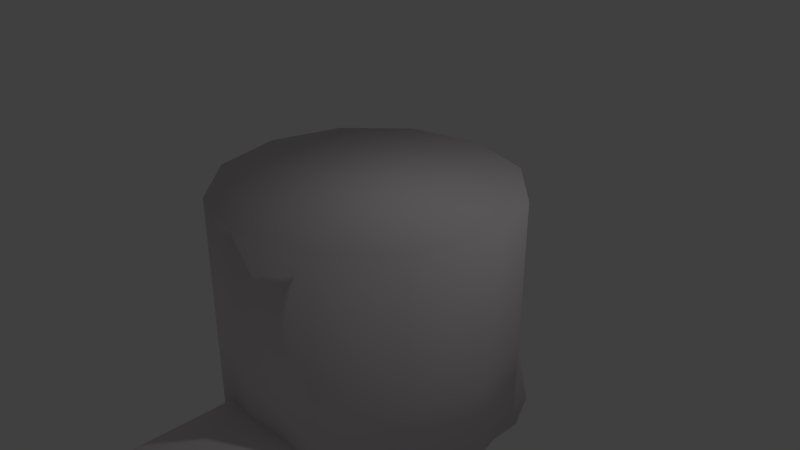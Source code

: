 # Source: door_handle_silver.blend  (saved by Blender 2.79.0; exported with 4.5.12 LTS)
import bpy
from mathutils import Matrix  # noqa: F401  (used for matrix-valued properties, if any)

bpy.ops.wm.read_factory_settings(use_empty=True)
scene = bpy.context.scene
scene.name = 'Scene'

# ---- collections
col_collection_1 = bpy.data.collections.new('Collection 1'); scene.collection.children.link(col_collection_1)

# ---- materials (node trees are filled in below, after node groups)
mat_metal = bpy.data.materials.new('Metal')
mat_metal.alpha_threshold = 0.0
mat_metal.use_transparent_shadow = False
mat_metal.diffuse_color = (0.8, 0.7471, 0.7703, 1.0)
mat_metal.roughness = 0.5

# ---- material node trees

# ---- world
world_world = bpy.data.worlds.new('World'); scene.world = world_world
world_world.color = (0.05088, 0.05088, 0.05088)
world_world.use_sun_shadow = False
world_world.sun_shadow_jitter_overblur = 0.0
world_world.cycles.sampling_method = 'MANUAL'

# ---- cameras
cam_camera = bpy.data.cameras.new('Camera')
cam_camera.clip_end = 100.0
cam_camera.lens = 35.0
cam_camera.sensor_width = 32.0
cam_camera.sensor_height = 18.0
cam_camera.ortho_scale = 7.314
cam_camera.dof.focus_distance = 0.0
cam_camera.dof.aperture_fstop = 128.0

# ---- lights
light_lamp = bpy.data.lights.new('Lamp', 'POINT')
light_lamp.transmission_factor = 0.0
light_lamp.cutoff_distance = 30.0
light_lamp.energy = 100.0
light_lamp.shadow_buffer_clip_start = 1.001
light_lamp.shadow_soft_size = 0.1
light_lamp.shadow_maximum_resolution = 0.006
light_lamp.use_absolute_resolution = True

# ---- meshes
me_cylinder_002 = bpy.data.meshes.new('Cylinder.002')
me_cylinder_002.from_pydata([(0.0, 2.0, -1.0), (0.0, 2.0, 1.0), (1.0, 1.732, -1.0), (1.0, 1.732, 1.0), (1.732, 1.0, -1.0), (1.732, 1.0, 1.0), (2.0, -8.742e-08, -1.0), (2.0, -8.742e-08, 1.0), (1.732, -1.0, -1.0), (1.732, -1.0, 1.0), (1.0, -1.732, -1.0), (1.0, -1.732, 1.0), (3.02e-07, -2.0, -1.0), (3.02e-07, -2.0, 1.0), (-1.0, -1.732, -1.0), (-1.0, -1.732, 1.0), (-1.732, -1.0, -1.0), (-1.732, -1.0, 1.0), (-2.0, -9.298e-07, -1.0), (-2.0, -9.298e-07, 1.0), (-1.732, 1.0, -1.0), (-1.732, 1.0, 1.0), (-1.0, 1.732, -1.0), (-1.0, 1.732, 1.0), (2.202e-08, 2.0, 2.108), (1.0, 1.732, 2.108), (1.732, 1.0, 2.108), (2.0, -8.742e-08, 2.108), (1.732, -1.0, 2.108), (1.0, -1.732, 2.108), (3.24e-07, -2.0, 2.108), (-1.0, -1.732, 2.108), (-1.732, -1.0, 2.108), (-2.0, -9.298e-07, 2.108), (-1.732, 1.0, 2.108), (-1.0, 1.732, 2.108), (-2.307e-08, 1.991, 3.863), (-2.307e-08, -5.39, 3.863), (0.5893, 1.991, 3.705), (0.5893, -5.39, 3.705), (1.021, 1.991, 3.274), (1.021, -5.39, 3.274), (1.179, 1.991, 2.684), (1.179, -5.39, 2.684), (1.021, 1.991, 2.095), (1.021, -5.39, 2.095), (0.5893, 1.991, 1.664), (0.5893, -5.39, 1.664), (1.549e-07, 1.991, 1.506), (1.549e-07, -5.39, 1.506), (-0.5893, 1.991, 1.664), (-0.5893, -5.39, 1.664), (-1.021, 1.991, 2.095), (-1.021, -5.39, 2.095), (-1.179, 1.991, 2.684), (-1.179, -5.39, 2.684), (-1.021, 1.991, 3.274), (-1.021, -5.39, 3.274), (-0.5893, 1.991, 3.705), (-0.5893, -5.39, 3.705), (-1.009e-08, -9.481, 3.863), (0.5893, -9.481, 3.705), (1.021, -9.481, 3.274), (1.179, -9.481, 2.684), (1.021, -9.481, 2.095), (0.5893, -9.481, 1.664), (1.679e-07, -9.481, 1.506), (-0.5893, -9.481, 1.664), (-1.021, -9.481, 2.095), (-1.179, -9.481, 2.684), (-1.021, -9.481, 3.274), (-0.5893, -9.481, 3.705)], [], [(0, 1, 3, 2), (2, 3, 5, 4), (4, 5, 7, 6), (6, 7, 9, 8), (8, 9, 11, 10), (10, 11, 13, 12), (12, 13, 15, 14), (14, 15, 17, 16), (16, 17, 19, 18), (18, 19, 21, 20), (5, 3, 25, 26), (20, 21, 23, 22), (22, 23, 1, 0), (0, 2, 4, 6, 8, 10, 12, 14, 16, 18, 20, 22), (25, 24, 35, 34, 33, 32, 31, 30, 29, 28, 27, 26), (21, 19, 33, 34), (19, 17, 32, 33), (17, 15, 31, 32), (15, 13, 30, 31), (13, 11, 29, 30), (11, 9, 28, 29), (9, 7, 27, 28), (1, 23, 35, 24), (3, 1, 24, 25), (7, 5, 26, 27), (23, 21, 34, 35), (36, 37, 39, 38), (38, 39, 41, 40), (40, 41, 43, 42), (42, 43, 45, 44), (44, 45, 47, 46), (46, 47, 49, 48), (48, 49, 51, 50), (50, 51, 53, 52), (52, 53, 55, 54), (54, 55, 57, 56), (41, 39, 61, 62), (56, 57, 59, 58), (58, 59, 37, 36), (36, 38, 40, 42, 44, 46, 48, 50, 52, 54, 56, 58), (61, 60, 71, 70, 69, 68, 67, 66, 65, 64, 63, 62), (57, 55, 69, 70), (55, 53, 68, 69), (53, 51, 67, 68), (51, 49, 66, 67), (49, 47, 65, 66), (47, 45, 64, 65), (45, 43, 63, 64), (37, 59, 71, 60), (39, 37, 60, 61), (43, 41, 62, 63), (59, 57, 70, 71)])
me_cylinder_002.polygons.foreach_set('use_smooth', [True] * 52)
me_cylinder_002.materials.append(mat_metal)
me_cylinder_002.use_remesh_preserve_volume = False
me_cylinder_002.use_remesh_preserve_attributes = False
me_cylinder_002.use_mirror_vertex_groups = False
me_cylinder_002.update()

# ---- objects
ob_handle_001 = bpy.data.objects.new('Handle.001', me_cylinder_002)
ob_lamp = bpy.data.objects.new('Lamp', light_lamp)
ob_camera = bpy.data.objects.new('Camera', cam_camera)

# ---- transforms, parenting, visibility, modifiers, constraints
ob_handle_001.location = (0.0, 0.0, 0.0)
ob_handle_001.rotation_euler = (0.0, 3.142, 0.0)
ob_handle_001.scale = (1.0, 1.0, 1.0)
ob_handle_001.lineart.crease_threshold = 0.0
ob_lamp.location = (4.076, 1.005, 5.904)
ob_lamp.rotation_euler = (0.6503, 0.05522, 1.866)
ob_lamp.lock_rotations_4d = False
ob_lamp.empty_display_type = 'ARROWS'
ob_lamp.color = (0.0, 0.0, 0.0, 0.0)
ob_lamp.lineart.crease_threshold = 0.0
ob_camera.location = (7.481, -6.508, 5.344)
ob_camera.rotation_euler = (1.109, 0.0, 0.8149)
ob_camera.lock_rotations_4d = False
ob_camera.empty_display_type = 'ARROWS'
ob_camera.color = (0.0, 0.0, 0.0, 0.0)
ob_camera.display_type = 'WIRE'
ob_camera.lineart.crease_threshold = 0.0

# ---- collection membership
col_collection_1.objects.link(ob_handle_001)
col_collection_1.objects.link(ob_lamp)
col_collection_1.objects.link(ob_camera)

# ---- scene / render settings (as saved in the file)
scene.camera = ob_camera
scene.frame_start = 1; scene.frame_end = 250; scene.frame_set(1)
scene.render.engine = 'BLENDER_EEVEE_NEXT'
scene.render.resolution_percentage = 50
scene.render.dither_intensity = 0.0
scene.cycles.use_denoising = False
scene.cycles.samples = 128
scene.cycles.sampling_pattern = 'TABULATED_SOBOL'
scene.cycles.use_adaptive_sampling = False
scene.cycles.use_light_tree = False
scene.cycles.blur_glossy = 0.0
scene.cycles.sample_clamp_indirect = 0.0
scene.view_settings.view_transform = 'Standard'
scene.unit_settings.scale_length = 0.01
bpy.context.view_layer.update()

